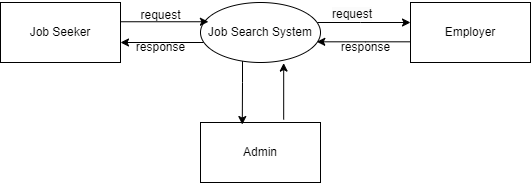

The diagram above was exported from draw.io. Its source (the exported page's mxGraphModel, read from the mxfile embedded in the PNG):
<mxGraphModel dx="468" dy="314" grid="1" gridSize="10" guides="1" tooltips="1" connect="1" arrows="1" fold="1" page="1" pageScale="1" pageWidth="850" pageHeight="1100" math="0" shadow="0">
  <root>
    <mxCell id="0" />
    <mxCell id="1" parent="0" />
    <mxCell id="OZhrK7rERmRh7b24t5Sa-1" value="Job Seeker" style="rounded=0;whiteSpace=wrap;html=1;" vertex="1" parent="1">
      <mxGeometry x="40" y="80" width="120" height="60" as="geometry" />
    </mxCell>
    <mxCell id="OZhrK7rERmRh7b24t5Sa-6" value="" style="edgeStyle=orthogonalEdgeStyle;rounded=0;orthogonalLoop=1;jettySize=auto;html=1;" edge="1" parent="1" source="OZhrK7rERmRh7b24t5Sa-2" target="OZhrK7rERmRh7b24t5Sa-1">
      <mxGeometry relative="1" as="geometry">
        <Array as="points">
          <mxPoint x="210" y="120" />
          <mxPoint x="210" y="120" />
        </Array>
      </mxGeometry>
    </mxCell>
    <mxCell id="OZhrK7rERmRh7b24t5Sa-8" style="edgeStyle=orthogonalEdgeStyle;rounded=0;orthogonalLoop=1;jettySize=auto;html=1;" edge="1" parent="1" source="OZhrK7rERmRh7b24t5Sa-2" target="OZhrK7rERmRh7b24t5Sa-3">
      <mxGeometry relative="1" as="geometry">
        <Array as="points">
          <mxPoint x="400" y="100" />
          <mxPoint x="400" y="100" />
        </Array>
      </mxGeometry>
    </mxCell>
    <mxCell id="OZhrK7rERmRh7b24t5Sa-2" value="Job Search System" style="ellipse;whiteSpace=wrap;html=1;" vertex="1" parent="1">
      <mxGeometry x="240" y="80" width="120" height="60" as="geometry" />
    </mxCell>
    <mxCell id="OZhrK7rERmRh7b24t5Sa-3" value="Employer" style="rounded=0;whiteSpace=wrap;html=1;" vertex="1" parent="1">
      <mxGeometry x="450" y="80" width="120" height="60" as="geometry" />
    </mxCell>
    <mxCell id="OZhrK7rERmRh7b24t5Sa-4" value="Admin" style="rounded=0;whiteSpace=wrap;html=1;" vertex="1" parent="1">
      <mxGeometry x="240" y="200" width="120" height="60" as="geometry" />
    </mxCell>
    <mxCell id="OZhrK7rERmRh7b24t5Sa-7" style="edgeStyle=orthogonalEdgeStyle;rounded=0;orthogonalLoop=1;jettySize=auto;html=1;entryX=0.066;entryY=0.321;entryDx=0;entryDy=0;entryPerimeter=0;" edge="1" parent="1" source="OZhrK7rERmRh7b24t5Sa-1" target="OZhrK7rERmRh7b24t5Sa-2">
      <mxGeometry relative="1" as="geometry">
        <Array as="points">
          <mxPoint x="160" y="100" />
          <mxPoint x="160" y="100" />
        </Array>
      </mxGeometry>
    </mxCell>
    <mxCell id="OZhrK7rERmRh7b24t5Sa-11" style="edgeStyle=orthogonalEdgeStyle;rounded=0;orthogonalLoop=1;jettySize=auto;html=1;entryX=0.348;entryY=0.034;entryDx=0;entryDy=0;entryPerimeter=0;" edge="1" parent="1" source="OZhrK7rERmRh7b24t5Sa-2" target="OZhrK7rERmRh7b24t5Sa-4">
      <mxGeometry relative="1" as="geometry">
        <Array as="points">
          <mxPoint x="282" y="160" />
          <mxPoint x="282" y="160" />
        </Array>
      </mxGeometry>
    </mxCell>
    <mxCell id="OZhrK7rERmRh7b24t5Sa-12" style="edgeStyle=orthogonalEdgeStyle;rounded=0;orthogonalLoop=1;jettySize=auto;html=1;entryX=0.693;entryY=1.01;entryDx=0;entryDy=0;entryPerimeter=0;exitX=0.693;exitY=-0.049;exitDx=0;exitDy=0;exitPerimeter=0;" edge="1" parent="1" source="OZhrK7rERmRh7b24t5Sa-4" target="OZhrK7rERmRh7b24t5Sa-2">
      <mxGeometry relative="1" as="geometry" />
    </mxCell>
    <mxCell id="OZhrK7rERmRh7b24t5Sa-13" value="request" style="text;html=1;align=center;verticalAlign=middle;resizable=0;points=[];autosize=1;strokeColor=none;fillColor=none;" vertex="1" parent="1">
      <mxGeometry x="170" y="78" width="60" height="30" as="geometry" />
    </mxCell>
    <mxCell id="OZhrK7rERmRh7b24t5Sa-14" value="response" style="text;html=1;align=center;verticalAlign=middle;resizable=0;points=[];autosize=1;strokeColor=none;fillColor=none;" vertex="1" parent="1">
      <mxGeometry x="165" y="110" width="70" height="30" as="geometry" />
    </mxCell>
    <mxCell id="OZhrK7rERmRh7b24t5Sa-15" style="edgeStyle=orthogonalEdgeStyle;rounded=0;orthogonalLoop=1;jettySize=auto;html=1;entryX=0.969;entryY=0.655;entryDx=0;entryDy=0;entryPerimeter=0;" edge="1" parent="1" source="OZhrK7rERmRh7b24t5Sa-3" target="OZhrK7rERmRh7b24t5Sa-2">
      <mxGeometry relative="1" as="geometry">
        <Array as="points">
          <mxPoint x="405" y="120" />
        </Array>
      </mxGeometry>
    </mxCell>
    <mxCell id="OZhrK7rERmRh7b24t5Sa-16" value="&lt;span style=&quot;color: rgb(0, 0, 0); font-family: Helvetica; font-size: 12px; font-style: normal; font-variant-ligatures: normal; font-variant-caps: normal; font-weight: 400; letter-spacing: normal; orphans: 2; text-align: center; text-indent: 0px; text-transform: none; widows: 2; word-spacing: 0px; -webkit-text-stroke-width: 0px; white-space: nowrap; background-color: rgb(251, 251, 251); text-decoration-thickness: initial; text-decoration-style: initial; text-decoration-color: initial; display: inline !important; float: none;&quot;&gt;request&lt;/span&gt;" style="text;whiteSpace=wrap;html=1;" vertex="1" parent="1">
      <mxGeometry x="370" y="78" width="70" height="40" as="geometry" />
    </mxCell>
    <mxCell id="OZhrK7rERmRh7b24t5Sa-17" value="response" style="text;html=1;align=center;verticalAlign=middle;resizable=0;points=[];autosize=1;strokeColor=none;fillColor=none;" vertex="1" parent="1">
      <mxGeometry x="370" y="110" width="70" height="30" as="geometry" />
    </mxCell>
  </root>
</mxGraphModel>